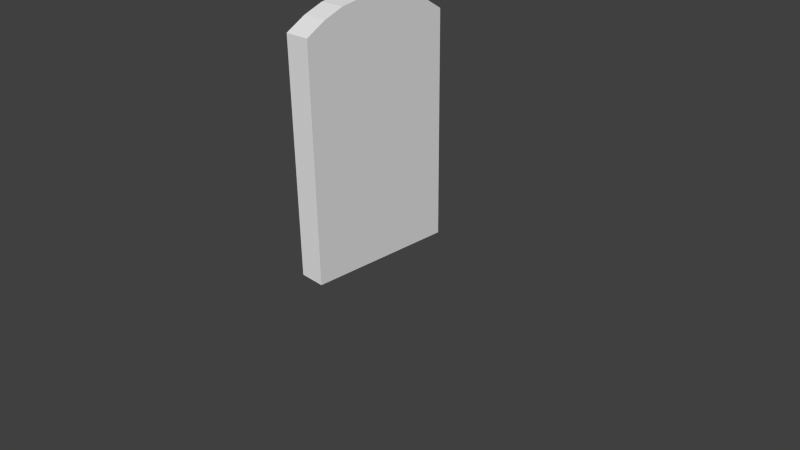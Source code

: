 # Source: exitDoor.blend  (saved by Blender 2.76.0; exported with 4.5.12 LTS)
import bpy
from mathutils import Matrix  # noqa: F401  (used for matrix-valued properties, if any)

bpy.ops.wm.read_factory_settings(use_empty=True)
scene = bpy.context.scene
scene.name = 'Scene'

# ---- collections
col_collection_1 = bpy.data.collections.new('Collection 1'); scene.collection.children.link(col_collection_1)

# ---- materials (node trees are filled in below, after node groups)
mat_material = bpy.data.materials.new('Material')
mat_material.alpha_threshold = 0.0
mat_material.use_transparent_shadow = False
mat_material.roughness = 0.5
mat_material.line_color = (0.0, 0.0, 0.0, 1.0)

# ---- material node trees

# ---- world
world_world = bpy.data.worlds.new('World'); scene.world = world_world
world_world.color = (0.05088, 0.05088, 0.05088)
world_world.use_sun_shadow = False
world_world.sun_shadow_jitter_overblur = 0.0
world_world.cycles.sampling_method = 'MANUAL'
world_world.cycles.sample_map_resolution = 256

# ---- cameras
cam_camera = bpy.data.cameras.new('Camera')
cam_camera.clip_end = 100.0
cam_camera.lens = 35.0
cam_camera.sensor_width = 32.0
cam_camera.sensor_height = 18.0
cam_camera.ortho_scale = 7.314
cam_camera.dof.focus_distance = 0.0
cam_camera.dof.aperture_fstop = 128.0

# ---- meshes
me_cube = bpy.data.meshes.new('Cube')
me_cube.from_pydata([(1.0, 1.0, -1.0), (1.0, -1.0, -1.0), (-1.0, -1.0, -1.0), (-1.0, 1.0, -1.0), (1.0, 1.0, 1.0), (1.0, -1.0, 1.0), (-1.0, -1.0, 1.0), (-1.0, 1.0, 1.0), (1.0, -5.364e-07, 1.204), (2.384e-07, 1.0, 1.0), (-5.364e-07, -1.0, 1.0), (-1.0, 1.788e-07, 1.204), (-1.49e-07, -1.788e-07, 1.204), (1.0, -0.5, 1.171), (-0.5, 1.0, 1.0), (-0.5, -1.0, 1.0), (-1.0, 0.5, 1.171), (1.0, 0.5, 1.171), (0.5, 1.0, 1.0), (0.5, -1.0, 1.0), (-1.0, -0.5, 1.171), (-3.427e-07, -0.5, 1.171), (4.47e-08, 0.5, 1.171), (0.5, -3.576e-07, 1.204), (-0.5, 0.0, 1.204), (-0.5, 0.5, 1.171), (0.5, 0.5, 1.171), (0.5, -0.5, 1.171), (-0.5, -0.5, 1.171), (1.0, -0.75, 1.101), (-0.75, 1.0, 1.0), (-0.75, -1.0, 1.0), (-1.0, 0.75, 1.101), (1.0, 0.25, 1.204), (0.25, 1.0, 1.0), (0.25, -1.0, 1.0), (-1.0, -0.25, 1.204), (-4.396e-07, -0.75, 1.101), (-5.215e-08, 0.25, 1.204), (0.75, -4.47e-07, 1.204), (-0.25, -8.941e-08, 1.204), (1.0, -0.25, 1.204), (-0.25, 1.0, 1.0), (-0.25, -1.0, 1.0), (-1.0, 0.25, 1.204), (1.0, 0.75, 1.101), (0.75, 1.0, 1.0), (0.75, -1.0, 1.0), (-1.0, -0.75, 1.101), (-2.459e-07, -0.25, 1.204), (1.416e-07, 0.75, 1.101), (0.25, -2.682e-07, 1.204), (-0.75, 8.941e-08, 1.204), (-0.5, 0.25, 1.204), (-0.5, 0.75, 1.101), (-0.25, 0.5, 1.171), (-0.75, 0.5, 1.171), (0.5, 0.25, 1.204), (0.5, 0.75, 1.101), (0.75, 0.5, 1.171), (0.25, 0.5, 1.171), (0.5, -0.75, 1.101), (0.5, -0.25, 1.204), (0.75, -0.5, 1.171), (0.25, -0.5, 1.171), (-0.5, -0.75, 1.101), (-0.5, -0.25, 1.204), (-0.25, -0.5, 1.171), (-0.75, -0.5, 1.171), (-0.75, -0.25, 1.204), (-0.25, -0.25, 1.204), (-0.25, -0.75, 1.101), (0.25, -0.25, 1.204), (0.75, -0.25, 1.204), (0.75, -0.75, 1.101), (0.25, 0.75, 1.101), (0.75, 0.75, 1.101), (0.75, 0.25, 1.204), (-0.75, 0.75, 1.101), (-0.25, 0.75, 1.101), (-0.25, 0.25, 1.204), (-0.75, 0.25, 1.204), (0.25, 0.25, 1.204), (0.25, -0.75, 1.101), (-0.75, -0.75, 1.101)], [], [(0, 1, 2, 3), (84, 48, 6, 31), (0, 4, 45, 17, 33, 8, 41, 13, 29, 5, 1), (1, 5, 47, 19, 35, 10, 43, 15, 31, 6, 2), (2, 6, 48, 20, 36, 11, 44, 16, 32, 7, 3), (4, 0, 3, 7, 30, 14, 42, 9, 34, 18, 46), (83, 37, 10, 35), (82, 38, 12, 51), (81, 44, 11, 52), (80, 53, 24, 40), (79, 54, 25, 55), (78, 32, 16, 56), (77, 57, 23, 39), (76, 58, 26, 59), (75, 50, 22, 60), (74, 61, 19, 47), (73, 62, 27, 63), (72, 49, 21, 64), (71, 65, 15, 43), (70, 66, 28, 67), (69, 36, 20, 68), (66, 69, 68, 28), (24, 52, 69, 66), (52, 11, 36, 69), (49, 70, 67, 21), (12, 40, 70, 49), (40, 24, 66, 70), (37, 71, 43, 10), (21, 67, 71, 37), (67, 28, 65, 71), (62, 72, 64, 27), (23, 51, 72, 62), (51, 12, 49, 72), (41, 73, 63, 13), (8, 39, 73, 41), (39, 23, 62, 73), (29, 74, 47, 5), (13, 63, 74, 29), (63, 27, 61, 74), (58, 75, 60, 26), (18, 34, 75, 58), (34, 9, 50, 75), (45, 76, 59, 17), (4, 46, 76, 45), (46, 18, 58, 76), (33, 77, 39, 8), (17, 59, 77, 33), (59, 26, 57, 77), (54, 78, 56, 25), (14, 30, 78, 54), (30, 7, 32, 78), (50, 79, 55, 22), (9, 42, 79, 50), (42, 14, 54, 79), (38, 80, 40, 12), (22, 55, 80, 38), (55, 25, 53, 80), (53, 81, 52, 24), (25, 56, 81, 53), (56, 16, 44, 81), (57, 82, 51, 23), (26, 60, 82, 57), (60, 22, 38, 82), (61, 83, 35, 19), (27, 64, 83, 61), (64, 21, 37, 83), (65, 84, 31, 15), (28, 68, 84, 65), (68, 20, 48, 84)])
_uv = me_cube.uv_layers.new(name='UVMap')
_uv.uv.foreach_set('vector', [0.9999, 0.2428, 0.9999, 0.483, 0.764, 0.483, 0.764, 0.2428, 0.4845, 0.4568, 0.516, 0.4492, 0.528, 0.483, 0.4929, 0.4942, 8.5e-05, 0.2415, 0.236, 0.2415, 0.2481, 0.2752, 0.2561, 0.3053, 0.2599, 0.3334, 0.26, 0.3616, 0.26, 0.3897, 0.2564, 0.4176, 0.2483, 0.4473, 0.236, 0.4816, 8.413e-05, 0.4816, 0.764, 0.7232, 0.528, 0.7232, 0.5278, 0.7213, 0.5276, 0.7194, 0.5274, 0.7157, 0.527, 0.7082, 0.5265, 0.6932, 0.526, 0.6631, 0.526, 0.6031, 0.528, 0.483, 0.764, 0.483, 0.764, 0.483, 0.528, 0.483, 0.516, 0.4492, 0.5079, 0.4191, 0.5041, 0.3911, 0.5041, 0.3629, 0.5041, 0.3347, 0.5077, 0.3068, 0.5157, 0.2771, 0.528, 0.2428, 0.764, 0.2428, 0.528, 0.002562, 0.764, 0.002562, 0.764, 0.2428, 0.528, 0.2428, 0.5277, 0.2395, 0.5275, 0.2362, 0.5271, 0.2296, 0.5267, 0.2165, 0.5262, 0.1902, 0.5262, 0.1377, 0.528, 0.03259, 0.3463, 0.4638, 0.3813, 0.4651, 0.3808, 0.5049, 0.3435, 0.5032, 0.3499, 0.3294, 0.3822, 0.3293, 0.382, 0.3622, 0.3501, 0.362, 0.4761, 0.3326, 0.5041, 0.3347, 0.5041, 0.3629, 0.4753, 0.3628, 0.4145, 0.3298, 0.446, 0.331, 0.4452, 0.3626, 0.414, 0.3624, 0.4177, 0.2606, 0.4519, 0.2638, 0.4482, 0.2985, 0.4157, 0.2964, 0.4849, 0.2691, 0.5157, 0.2771, 0.5077, 0.3068, 0.4792, 0.302, 0.288, 0.3317, 0.3183, 0.3302, 0.3188, 0.3618, 0.2887, 0.3617, 0.2795, 0.2676, 0.313, 0.2626, 0.3164, 0.2977, 0.2851, 0.3009, 0.3477, 0.2599, 0.3828, 0.2593, 0.3825, 0.2955, 0.3492, 0.2959, 0.2791, 0.4553, 0.3121, 0.4606, 0.3067, 0.499, 0.2708, 0.4921, 0.2879, 0.3918, 0.3181, 0.3935, 0.3159, 0.4259, 0.2849, 0.4224, 0.3496, 0.3946, 0.3818, 0.3951, 0.3816, 0.4289, 0.3484, 0.428, 0.4163, 0.4645, 0.451, 0.4618, 0.4559, 0.501, 0.4184, 0.5043, 0.4141, 0.395, 0.4457, 0.3942, 0.4476, 0.4267, 0.4149, 0.4285, 0.476, 0.3927, 0.5041, 0.3911, 0.5079, 0.4191, 0.4789, 0.4235, 0.4457, 0.3942, 0.476, 0.3927, 0.4789, 0.4235, 0.4476, 0.4267, 0.4452, 0.3626, 0.4753, 0.3628, 0.476, 0.3927, 0.4457, 0.3942, 0.4753, 0.3628, 0.5041, 0.3629, 0.5041, 0.3911, 0.476, 0.3927, 0.3818, 0.3951, 0.4141, 0.395, 0.4149, 0.4285, 0.3816, 0.4289, 0.382, 0.3622, 0.414, 0.3624, 0.4141, 0.395, 0.3818, 0.3951, 0.414, 0.3624, 0.4452, 0.3626, 0.4457, 0.3942, 0.4141, 0.395, 0.3813, 0.4651, 0.4163, 0.4645, 0.4184, 0.5043, 0.3808, 0.5049, 0.3816, 0.4289, 0.4149, 0.4285, 0.4163, 0.4645, 0.3813, 0.4651, 0.4149, 0.4285, 0.4476, 0.4267, 0.451, 0.4618, 0.4163, 0.4645, 0.3181, 0.3935, 0.3496, 0.3946, 0.3484, 0.428, 0.3159, 0.4259, 0.3188, 0.3618, 0.3501, 0.362, 0.3496, 0.3946, 0.3181, 0.3935, 0.3501, 0.362, 0.382, 0.3622, 0.3818, 0.3951, 0.3496, 0.3946, 0.26, 0.3897, 0.2879, 0.3918, 0.2849, 0.4224, 0.2564, 0.4176, 0.26, 0.3616, 0.2887, 0.3617, 0.2879, 0.3918, 0.26, 0.3897, 0.2887, 0.3617, 0.3188, 0.3618, 0.3181, 0.3935, 0.2879, 0.3918, 0.2483, 0.4473, 0.2791, 0.4553, 0.2708, 0.4921, 0.236, 0.4816, 0.2564, 0.4176, 0.2849, 0.4224, 0.2791, 0.4553, 0.2483, 0.4473, 0.2849, 0.4224, 0.3159, 0.4259, 0.3121, 0.4606, 0.2791, 0.4553, 0.313, 0.2626, 0.3477, 0.2599, 0.3492, 0.2959, 0.3164, 0.2977, 0.3081, 0.2234, 0.3457, 0.2201, 0.3477, 0.2599, 0.313, 0.2626, 0.3457, 0.2201, 0.3833, 0.2195, 0.3828, 0.2593, 0.3477, 0.2599, 0.2481, 0.2752, 0.2795, 0.2676, 0.2851, 0.3009, 0.2561, 0.3053, 0.236, 0.2415, 0.2712, 0.2302, 0.2795, 0.2676, 0.2481, 0.2752, 0.2712, 0.2302, 0.3081, 0.2234, 0.313, 0.2626, 0.2795, 0.2676, 0.2599, 0.3334, 0.288, 0.3317, 0.2887, 0.3617, 0.26, 0.3616, 0.2561, 0.3053, 0.2851, 0.3009, 0.288, 0.3317, 0.2599, 0.3334, 0.2851, 0.3009, 0.3164, 0.2977, 0.3183, 0.3302, 0.288, 0.3317, 0.4519, 0.2638, 0.4849, 0.2691, 0.4792, 0.302, 0.4482, 0.2985, 0.4573, 0.2254, 0.4933, 0.2323, 0.4849, 0.2691, 0.4519, 0.2638, 0.4933, 0.2323, 0.528, 0.2428, 0.5157, 0.2771, 0.4849, 0.2691, 0.3828, 0.2593, 0.4177, 0.2606, 0.4157, 0.2964, 0.3825, 0.2955, 0.3833, 0.2195, 0.4205, 0.2213, 0.4177, 0.2606, 0.3828, 0.2593, 0.4205, 0.2213, 0.4573, 0.2254, 0.4519, 0.2638, 0.4177, 0.2606, 0.3822, 0.3293, 0.4145, 0.3298, 0.414, 0.3624, 0.382, 0.3622, 0.3825, 0.2955, 0.4157, 0.2964, 0.4145, 0.3298, 0.3822, 0.3293, 0.4157, 0.2964, 0.4482, 0.2985, 0.446, 0.331, 0.4145, 0.3298, 0.446, 0.331, 0.4761, 0.3326, 0.4753, 0.3628, 0.4452, 0.3626, 0.4482, 0.2985, 0.4792, 0.302, 0.4761, 0.3326, 0.446, 0.331, 0.4792, 0.302, 0.5077, 0.3068, 0.5041, 0.3347, 0.4761, 0.3326, 0.3183, 0.3302, 0.3499, 0.3294, 0.3501, 0.362, 0.3188, 0.3618, 0.3164, 0.2977, 0.3492, 0.2959, 0.3499, 0.3294, 0.3183, 0.3302, 0.3492, 0.2959, 0.3825, 0.2955, 0.3822, 0.3293, 0.3499, 0.3294, 0.3121, 0.4606, 0.3463, 0.4638, 0.3435, 0.5032, 0.3067, 0.499, 0.3159, 0.4259, 0.3484, 0.428, 0.3463, 0.4638, 0.3121, 0.4606, 0.3484, 0.428, 0.3816, 0.4289, 0.3813, 0.4651, 0.3463, 0.4638, 0.451, 0.4618, 0.4845, 0.4568, 0.4929, 0.4942, 0.4559, 0.501, 0.4476, 0.4267, 0.4789, 0.4235, 0.4845, 0.4568, 0.451, 0.4618, 0.4789, 0.4235, 0.5079, 0.4191, 0.516, 0.4492, 0.4845, 0.4568])
me_cube.materials.append(mat_material)
me_cube.use_remesh_preserve_volume = False
me_cube.use_remesh_preserve_attributes = False
me_cube.use_mirror_vertex_groups = False
me_cube.update()

# ---- objects
ob_cube = bpy.data.objects.new('Cube', me_cube)
ob_camera = bpy.data.objects.new('Camera', cam_camera)

# ---- transforms, parenting, visibility, modifiers, constraints
ob_cube.location = (0.0, 0.0, 1.518)
ob_cube.scale = (0.1771, 1.0, 1.496)
ob_cube.lock_rotations_4d = False
ob_cube.empty_display_type = 'ARROWS'
ob_cube.lineart.crease_threshold = 0.0
ob_camera.location = (7.481, -6.508, 5.344)
ob_camera.rotation_euler = (1.109, 0.01082, 0.8149)
ob_camera.lock_rotations_4d = False
ob_camera.empty_display_type = 'ARROWS'
ob_camera.color = (0.0, 0.0, 0.0, 0.0)
ob_camera.display_type = 'WIRE'
ob_camera.lineart.crease_threshold = 0.0

# ---- collection membership
col_collection_1.objects.link(ob_cube)
col_collection_1.objects.link(ob_camera)

# ---- scene / render settings (as saved in the file)
scene.camera = ob_camera
scene.frame_start = 1; scene.frame_end = 250; scene.frame_set(1)
scene.render.engine = 'BLENDER_EEVEE_NEXT'
scene.render.resolution_percentage = 50
scene.render.dither_intensity = 0.0
scene.cycles.use_denoising = False
scene.cycles.samples = 10
scene.cycles.sampling_pattern = 'TABULATED_SOBOL'
scene.cycles.light_sampling_threshold = 0.0
scene.cycles.use_adaptive_sampling = False
scene.cycles.use_light_tree = False
scene.cycles.blur_glossy = 0.0
scene.cycles.pixel_filter_type = 'GAUSSIAN'
scene.cycles.sample_clamp_indirect = 0.0
scene.view_settings.view_transform = 'Standard'
bpy.context.view_layer.update()

# ---- added for rendering (the .blend has no usable light): sun
light_auto_sun = bpy.data.lights.new('AutoSun', 'SUN')
light_auto_sun.energy = 3.0
light_auto_sun.angle = 0.0523599
ob_auto_sun = bpy.data.objects.new('AutoSun', light_auto_sun)
scene.collection.objects.link(ob_auto_sun)
ob_auto_sun.rotation_euler = (0.872665, 0.174533, 0.523599)
bpy.context.view_layer.update()
